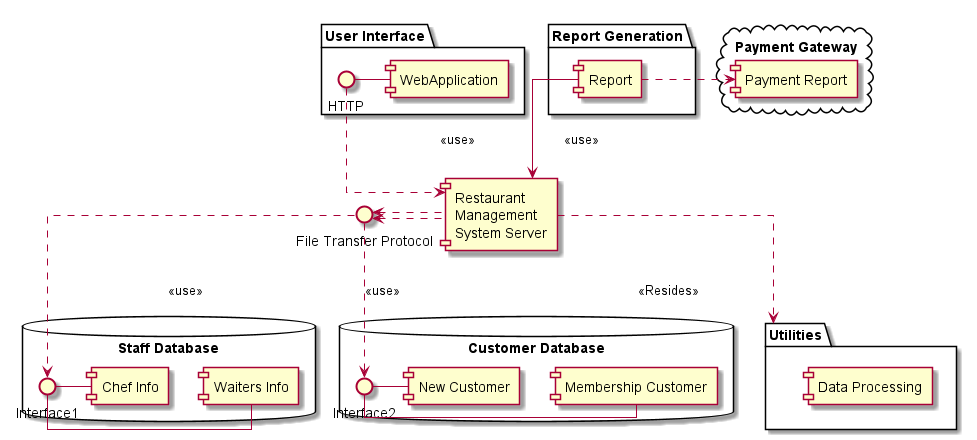

The diagram above was rendered by PlantUML. Its source (embedded in the PNG):
@startuml

skinparam Linetype ortho


[Restaurant\nManagement \nSystem Server] 

database "Staff Database" {
  Interface1 - [Waiters Info]
  Interface1 - [Chef Info]
}

database "Customer Database" {
  Interface2 - [Membership Customer]
  Interface2 - [New Customer]
}

package "Utilities"{
    Component "Data Processing"
}

Interface "File Transfer Protocol" as FP

package "User Interface" {
    HTTP - [WebApplication]
}

package "Report Generation" {
    [Report]
}

cloud "Payment Gateway"{
    Component "Payment Report" as PR
}

[Restaurant\nManagement \nSystem Server] --left..> FP : <<use>>
[Restaurant\nManagement \nSystem Server] --left..> FP : <<use>>
[Restaurant\nManagement \nSystem Server] ..> Utilities : <<Resides>>
FP ..> Interface1 : <<use>>
FP ..> Interface2 : <<use>> 
HTTP ..> [Restaurant\nManagement \nSystem Server] : <<use>>
Report -->  [Restaurant\nManagement \nSystem Server] : <<use>>
Report  .right.> PR : <<uses>>

@enduml